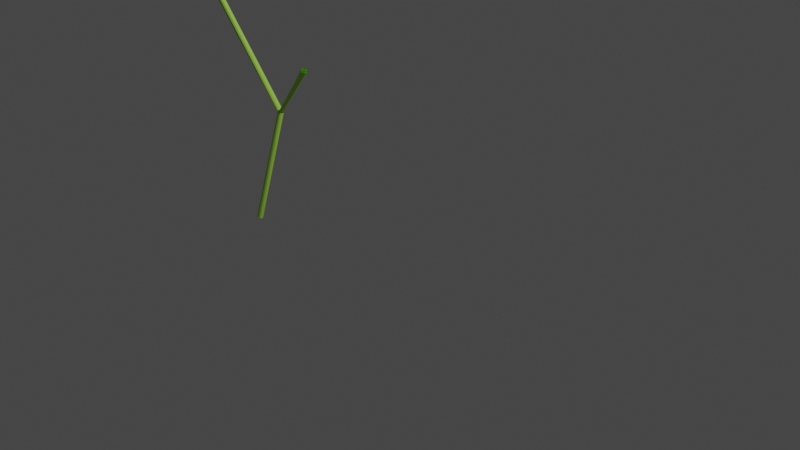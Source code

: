# Source: branches.blend  (saved by Blender 2.90.8; exported with 4.5.12 LTS)
import bpy
from mathutils import Matrix  # noqa: F401  (used for matrix-valued properties, if any)

bpy.ops.wm.read_factory_settings(use_empty=True)
scene = bpy.context.scene
scene.name = 'Scene'

# ---- collections
col_collection = bpy.data.collections.new('Collection'); scene.collection.children.link(col_collection)

# ---- materials (node trees are filled in below, after node groups)
mat_branch_material = bpy.data.materials.new('branch_material')
mat_branch_material.use_transparent_shadow = False

# ---- material node trees
mat_branch_material.use_nodes = True; mat_branch_material.node_tree.nodes.clear()
_N = mat_branch_material.node_tree.nodes; _L = mat_branch_material.node_tree.links
n0 = _N.new('ShaderNodeBsdfPrincipled'); n0.name = 'Principled BSDF'; n0.location = (10, 300)
n0.distribution = 'GGX'
n0.subsurface_method = 'BURLEY'
n0.inputs[0].default_value = (0.4248, 0.8, 0.08448, 1.0)
n0.inputs[3].default_value = 1.45
n0.inputs[27].default_value = (0.0, 0.0, 0.0, 1.0)
n0.inputs[28].default_value = 1.0
n1 = _N.new('ShaderNodeOutputMaterial'); n1.name = 'Material Output'; n1.location = (300, 300)
_L.new(n0.outputs[0], n1.inputs[0])
n1.is_active_output = True

# ---- world
world_world = bpy.data.worlds.new('World'); scene.world = world_world
world_world.use_nodes = True; world_world.node_tree.nodes.clear()
_N = world_world.node_tree.nodes; _L = world_world.node_tree.links
n0 = _N.new('ShaderNodeOutputWorld'); n0.name = 'World Output'; n0.location = (300, 300)
n1 = _N.new('ShaderNodeBackground'); n1.name = 'Background'; n1.location = (10, 300)
n1.inputs[0].default_value = (0.05088, 0.05088, 0.05088, 1.0)
_L.new(n1.outputs[0], n0.inputs[0])
n0.is_active_output = True
world_world.color = (0.05088, 0.05088, 0.05088)
world_world.use_sun_shadow = False
world_world.sun_shadow_jitter_overblur = 0.0

# ---- cameras
cam_camera = bpy.data.cameras.new('Camera')
cam_camera.clip_end = 100.0
cam_camera.ortho_scale = 7.314

# ---- lights
light_light = bpy.data.lights.new('Light', 'POINT')
light_light.transmission_factor = 0.0
light_light.energy = 1000.0
light_light.shadow_soft_size = 0.1
light_light.shadow_maximum_resolution = 0.006
light_light.use_absolute_resolution = True

# ---- curves / text
cu_plane_001 = bpy.data.curves.new('Plane.001', 'CURVE')
cu_plane_001.dimensions = '3D'
_sp = cu_plane_001.splines.new('POLY'); _sp.points.add(2)
_sp.points.foreach_set('co', [-1.037, -0.661, 4.753, 0.0, -0.9913, -0.87, 3.62, 0.0, -0.2698, -0.7496, 3.841, 0.0])
_sp.order_v = 0
_sp.resolution_v = 0
_sp.use_endpoint_u = True
_sp.use_smooth = False
_sp = cu_plane_001.splines.new('POLY'); _sp.points.add(2)
_sp.points.foreach_set('co', [-0.9913, -0.87, 3.62, 0.0, -1.318, -1.121, 2.323, 0.0, -2.232, -0.992, 2.704, 0.0])
_sp.order_v = 0
_sp.resolution_v = 0
_sp.use_endpoint_u = True
_sp.use_smooth = False
_sp = cu_plane_001.splines.new('POLY'); _sp.points.add(2)
_sp.points.foreach_set('co', [-1.318, -1.121, 2.323, 0.0, -0.8082, -0.8166, 1.139, 0.0, -0.1878, -0.9942, 1.749, 0.0])
_sp.order_v = 0
_sp.resolution_v = 0
_sp.use_endpoint_u = True
_sp.use_smooth = False
_sp = cu_plane_001.splines.new('POLY'); _sp.points.add(1)
_sp.points.foreach_set('co', [-1.0, -1.0, 0.0, 0.0, -0.8082, -0.8166, 1.139, 0.0])
_sp.order_v = 0
_sp.resolution_v = 0
_sp.use_endpoint_u = True
_sp.use_smooth = False
cu_plane_001.materials.append(mat_branch_material)
cu_plane_001.use_path_clamp = True
cu_plane_001.bevel_depth = 0.03
cu_plane_001.fill_mode = 'FULL'

# ---- objects
ob_light = bpy.data.objects.new('Light', light_light)
ob_camera = bpy.data.objects.new('Camera', cam_camera)
ob_plane = bpy.data.objects.new('Plane', cu_plane_001)

# ---- transforms, parenting, visibility, modifiers, constraints
ob_light.location = (4.076, 1.005, 5.904)
ob_light.rotation_euler = (0.6503, 0.05522, 1.866)
ob_light.lock_rotations_4d = False
ob_light.empty_display_type = 'ARROWS'
ob_light.color = (0.0, 0.0, 0.0, 0.0)
ob_light.lineart.crease_threshold = 0.0
ob_camera.location = (7.359, -6.926, 4.958)
ob_camera.rotation_euler = (1.109, 0.0, 0.8149)
ob_camera.lock_rotations_4d = False
ob_camera.empty_display_type = 'ARROWS'
ob_camera.color = (0.0, 0.0, 0.0, 0.0)
ob_camera.display_type = 'WIRE'
ob_camera.lineart.crease_threshold = 0.0
ob_plane.location = (0.0, 0.0, 0.0)
ob_plane.lineart.crease_threshold = 0.0

# ---- collection membership
col_collection.objects.link(ob_light)
col_collection.objects.link(ob_camera)
col_collection.objects.link(ob_plane)

# ---- scene / render settings (as saved in the file)
scene.camera = ob_camera
scene.frame_start = 1; scene.frame_end = 250; scene.frame_set(1)
scene.render.engine = 'BLENDER_EEVEE_NEXT'
scene.cycles.use_denoising = False
scene.cycles.samples = 128
scene.cycles.sampling_pattern = 'TABULATED_SOBOL'
scene.cycles.use_adaptive_sampling = False
scene.cycles.use_light_tree = False
scene.view_settings.view_transform = 'Filmic'
bpy.context.view_layer.update()
